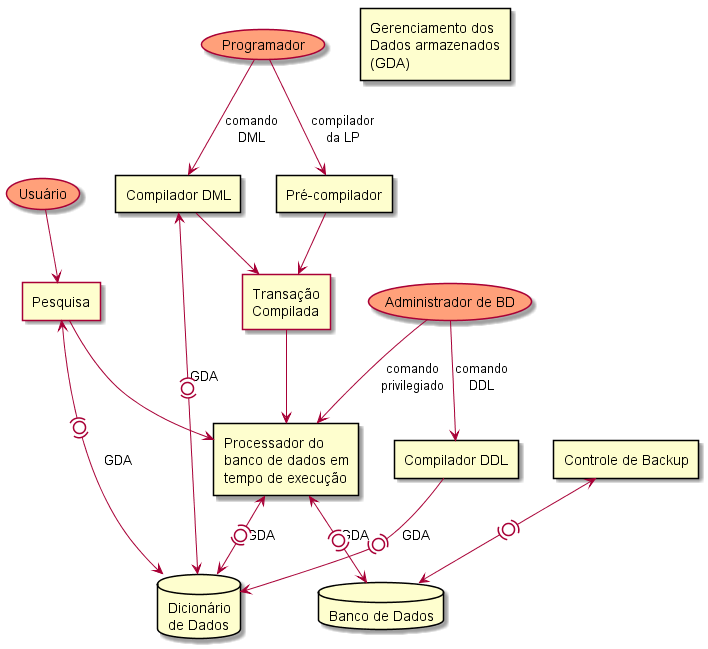

The diagram above was rendered by PlantUML. Its source (embedded in the PNG):
@startuml diagrama18
usecase #LightSalmon "Administrador de BD" as abd
usecase #LightSalmon Usuário
usecase #LightSalmon Programador
rectangle "Compilador DDL" as cdll
rectangle "Processador do\nbanco de dados em\ntempo de execução" as pbd
rectangle "Gerenciamento dos\nDados armazenados\n(GDA)" as gda
rectangle "Controle de Backup" as cb
rectangle "Pré-compilador" as pc
rectangle "Compilador DML" as cdml
agent Pesquisa
agent "Transação\nCompilada" as tc
database "Dicionário\nde Dados" as dd
database "Banco de Dados" as bd
abd --> cdll : comando\nDDL
abd --> pbd : comando\nprivilegiado
cdll -(0)-> dd : GDA
pbd <-(0)-> dd : GDA

Usuário --> Pesquisa
Pesquisa <-(0)-> dd : GDA
Pesquisa --> pbd

Programador --> cdml : comando\nDML
cdml <-(0)-> dd : GDA
cdml --> tc
Programador --> pc : compilador\nda LP
pc --> tc
tc --> pbd

pbd <-(0)-> bd : GDA
cb <-(0)-> bd
@enduml